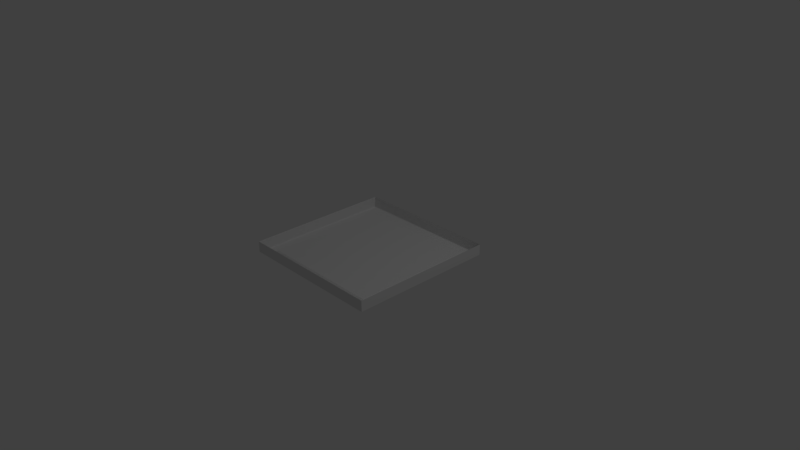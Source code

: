 # Source: CeilingLight.blend  (saved by Blender 2.78.0; exported with 4.5.12 LTS)
import bpy
from mathutils import Matrix  # noqa: F401  (used for matrix-valued properties, if any)

bpy.ops.wm.read_factory_settings(use_empty=True)
scene = bpy.context.scene
scene.name = 'Scene'

# ---- collections
col_collection_1 = bpy.data.collections.new('Collection 1'); scene.collection.children.link(col_collection_1)

# ---- materials (node trees are filled in below, after node groups)
mat_ceilinglight_plastic = bpy.data.materials.new('CeilingLight_Plastic')
mat_ceilinglight_plastic.alpha_threshold = 0.0
mat_ceilinglight_plastic.use_transparent_shadow = False
mat_ceilinglight_plastic.roughness = 0.5
mat_ceilinglight_plastic.line_color = (0.0, 0.0, 0.0, 1.0)
mat_ceilinglight_emitter = bpy.data.materials.new('CeilingLight_Emitter')
mat_ceilinglight_emitter.alpha_threshold = 0.0
mat_ceilinglight_emitter.use_transparent_shadow = False
mat_ceilinglight_emitter.roughness = 0.5

# ---- material node trees

# ---- world
world_world = bpy.data.worlds.new('World'); scene.world = world_world
world_world.color = (0.05088, 0.05088, 0.05088)
world_world.use_sun_shadow = False
world_world.sun_shadow_jitter_overblur = 0.0
world_world.cycles.sampling_method = 'MANUAL'

# ---- cameras
cam_camera = bpy.data.cameras.new('Camera')
cam_camera.clip_end = 100.0
cam_camera.lens = 35.0
cam_camera.sensor_width = 32.0
cam_camera.sensor_height = 18.0
cam_camera.ortho_scale = 7.314
cam_camera.dof.focus_distance = 0.0
cam_camera.dof.aperture_fstop = 128.0

# ---- lights
light_lamp = bpy.data.lights.new('Lamp', 'POINT')
light_lamp.transmission_factor = 0.0
light_lamp.cutoff_distance = 30.0
light_lamp.energy = 100.0
light_lamp.shadow_buffer_clip_start = 1.001
light_lamp.shadow_soft_size = 0.1
light_lamp.shadow_maximum_resolution = 0.006
light_lamp.use_absolute_resolution = True

# ---- meshes
me_cube = bpy.data.meshes.new('Cube')
me_cube.from_pydata([(1.0, 1.0, 0.008199), (1.0, -1.0, 0.008199), (-1.0, -1.0, 0.008199), (-1.0, 1.0, 0.008199), (1.0, 1.0, 0.157), (1.0, -1.0, 0.157), (-1.0, -1.0, 0.157), (-1.0, 1.0, 0.157), (0.8769, 0.8769, 0.0), (0.8769, -0.8769, 0.0), (-0.8769, 0.8769, 0.0), (-0.8769, -0.8769, 0.0), (0.8283, 0.8283, 0.03095), (0.8283, -0.8283, 0.03095), (-0.8283, 0.8283, 0.03095), (-0.8283, -0.8283, 0.03095), (1.0, 1.0, 0.02755), (1.0, -1.0, 0.02755), (-1.0, -1.0, 0.02755), (-1.0, 1.0, 0.02755), (0.9861, 0.9861, 0.0), (-0.9861, 0.9861, 0.0), (0.9861, -0.9861, 0.0), (-0.9861, -0.9861, 0.0)], [], [(21, 20, 8, 10), (12, 13, 15, 14), (16, 4, 5, 17), (17, 5, 6, 18), (18, 6, 7, 19), (16, 0, 3, 19), (8, 9, 13, 12), (20, 22, 9, 8), (23, 21, 10, 11), (22, 23, 11, 9), (11, 10, 14, 15), (10, 8, 12, 14), (9, 11, 15, 13), (4, 16, 19, 7), (2, 18, 19, 3), (1, 17, 18, 2), (0, 16, 17, 1), (1, 2, 23, 22), (2, 3, 21, 23), (0, 1, 22, 20), (3, 0, 20, 21)])
me_cube.polygons.foreach_set('material_index', [0, 1, 0, 0, 0, 0, 0, 0, 0, 0, 0, 0, 0, 0, 0, 0, 0, 0, 0, 0, 0])
_uv = me_cube.uv_layers.new(name='UVMap')
_uv.uv.foreach_set('vector', [0.5244, 0.05351, 0.5285, 0.5242, 0.5024, 0.4982, 0.4984, 0.07951, 0.4191, 0.9999, 0.0001001, 0.9999, 0.0001, 0.5809, 0.4191, 0.5809, 0.547, 0.5451, 0.5819, 0.5807, 0.001299, 0.5807, 0.03681, 0.5458, 0.03681, 0.5458, 0.001299, 0.5807, 0.0001, 0.0001, 0.03505, 0.03569, 0.03505, 0.03569, 0.0001, 0.0001, 0.5807, 0.0001394, 0.5452, 0.03502, 0.547, 0.5451, 0.5378, 0.5343, 0.5344, 0.04421, 0.5452, 0.03502, 0.5024, 0.4982, 0.08366, 0.5013, 0.09704, 0.4873, 0.4884, 0.4848, 0.5285, 0.5242, 0.05766, 0.5273, 0.08366, 0.5013, 0.5024, 0.4982, 0.05357, 0.05658, 0.5244, 0.05351, 0.4984, 0.07951, 0.0796, 0.0826, 0.05766, 0.5273, 0.05357, 0.05658, 0.0796, 0.0826, 0.08366, 0.5013, 0.0796, 0.0826, 0.4984, 0.07951, 0.485, 0.09346, 0.09357, 0.096, 0.4984, 0.07951, 0.5024, 0.4982, 0.4884, 0.4848, 0.485, 0.09346, 0.08366, 0.5013, 0.0796, 0.0826, 0.09357, 0.096, 0.09704, 0.4873, 0.5819, 0.5807, 0.547, 0.5451, 0.5452, 0.03502, 0.5807, 0.0001394, 0.04426, 0.04647, 0.03505, 0.03569, 0.5452, 0.03502, 0.5344, 0.04421, 0.04757, 0.5366, 0.03681, 0.5458, 0.03505, 0.03569, 0.04426, 0.04647, 0.5378, 0.5343, 0.547, 0.5451, 0.03681, 0.5458, 0.04757, 0.5366, 0.04757, 0.5366, 0.04426, 0.04647, 0.05357, 0.05658, 0.05766, 0.5273, 0.04426, 0.04647, 0.5344, 0.04421, 0.5244, 0.05351, 0.05357, 0.05658, 0.5378, 0.5343, 0.04757, 0.5366, 0.05766, 0.5273, 0.5285, 0.5242, 0.5344, 0.04421, 0.5378, 0.5343, 0.5285, 0.5242, 0.5244, 0.05351])
_uv.active_render = True
_uv = me_cube.uv_layers.new(name='UVMap.001')
_uv.uv.foreach_set('vector', [0.4728, 0.1058, 0.476, 0.4726, 0.4557, 0.4523, 0.4526, 0.1261, 0.3728, 0.9536, 0.04636, 0.9536, 0.04636, 0.6272, 0.3728, 0.6272, 0.4905, 0.4889, 0.5177, 0.5166, 0.06527, 0.5166, 0.09294, 0.4894, 0.09294, 0.4894, 0.06527, 0.5166, 0.06434, 0.0642, 0.09157, 0.09194, 0.09157, 0.09194, 0.06434, 0.0642, 0.5167, 0.06423, 0.4891, 0.09141, 0.4905, 0.4889, 0.4833, 0.4805, 0.4807, 0.09857, 0.4891, 0.09141, 0.4557, 0.4523, 0.1294, 0.4547, 0.1399, 0.4439, 0.4448, 0.4419, 0.476, 0.4726, 0.1092, 0.475, 0.1294, 0.4547, 0.4557, 0.4523, 0.106, 0.1082, 0.4728, 0.1058, 0.4526, 0.1261, 0.1263, 0.1285, 0.1092, 0.475, 0.106, 0.1082, 0.1263, 0.1285, 0.1294, 0.4547, 0.1263, 0.1285, 0.4526, 0.1261, 0.4421, 0.1369, 0.1372, 0.1389, 0.4526, 0.1261, 0.4557, 0.4523, 0.4448, 0.4419, 0.4421, 0.1369, 0.1294, 0.4547, 0.1263, 0.1285, 0.1372, 0.1389, 0.1399, 0.4439, 0.5177, 0.5166, 0.4905, 0.4889, 0.4891, 0.09141, 0.5167, 0.06423, 0.09874, 0.1003, 0.09157, 0.09194, 0.4891, 0.09141, 0.4807, 0.09857, 0.1013, 0.4822, 0.09294, 0.4894, 0.09157, 0.09194, 0.09874, 0.1003, 0.4833, 0.4805, 0.4905, 0.4889, 0.09294, 0.4894, 0.1013, 0.4822, 0.1013, 0.4822, 0.09874, 0.1003, 0.106, 0.1082, 0.1092, 0.475, 0.09874, 0.1003, 0.4807, 0.09857, 0.4728, 0.1058, 0.106, 0.1082, 0.4833, 0.4805, 0.1013, 0.4822, 0.1092, 0.475, 0.476, 0.4726, 0.4807, 0.09857, 0.4833, 0.4805, 0.476, 0.4726, 0.4728, 0.1058])
_uv = me_cube.uv_layers.new(name='UVMap.002')
_uv.uv.foreach_set('vector', [0.4728, 0.1058, 0.476, 0.4726, 0.4557, 0.4523, 0.4526, 0.1261, 0.3728, 0.9536, 0.04636, 0.9536, 0.04636, 0.6272, 0.3728, 0.6272, 0.4905, 0.4889, 0.5177, 0.5166, 0.06527, 0.5166, 0.09294, 0.4894, 0.09294, 0.4894, 0.06527, 0.5166, 0.06434, 0.0642, 0.09157, 0.09194, 0.09157, 0.09194, 0.06434, 0.0642, 0.5167, 0.06423, 0.4891, 0.09141, 0.4905, 0.4889, 0.4833, 0.4805, 0.4807, 0.09857, 0.4891, 0.09141, 0.4557, 0.4523, 0.1294, 0.4547, 0.1399, 0.4439, 0.4448, 0.4419, 0.476, 0.4726, 0.1092, 0.475, 0.1294, 0.4547, 0.4557, 0.4523, 0.106, 0.1082, 0.4728, 0.1058, 0.4526, 0.1261, 0.1263, 0.1285, 0.1092, 0.475, 0.106, 0.1082, 0.1263, 0.1285, 0.1294, 0.4547, 0.1263, 0.1285, 0.4526, 0.1261, 0.4421, 0.1369, 0.1372, 0.1389, 0.4526, 0.1261, 0.4557, 0.4523, 0.4448, 0.4419, 0.4421, 0.1369, 0.1294, 0.4547, 0.1263, 0.1285, 0.1372, 0.1389, 0.1399, 0.4439, 0.5177, 0.5166, 0.4905, 0.4889, 0.4891, 0.09141, 0.5167, 0.06423, 0.09874, 0.1003, 0.09157, 0.09194, 0.4891, 0.09141, 0.4807, 0.09857, 0.1013, 0.4822, 0.09294, 0.4894, 0.09157, 0.09194, 0.09874, 0.1003, 0.4833, 0.4805, 0.4905, 0.4889, 0.09294, 0.4894, 0.1013, 0.4822, 0.1013, 0.4822, 0.09874, 0.1003, 0.106, 0.1082, 0.1092, 0.475, 0.09874, 0.1003, 0.4807, 0.09857, 0.4728, 0.1058, 0.106, 0.1082, 0.4833, 0.4805, 0.1013, 0.4822, 0.1092, 0.475, 0.476, 0.4726, 0.4807, 0.09857, 0.4833, 0.4805, 0.476, 0.4726, 0.4728, 0.1058])
me_cube.materials.append(mat_ceilinglight_plastic)
me_cube.materials.append(mat_ceilinglight_emitter)
me_cube.use_remesh_preserve_volume = False
me_cube.use_remesh_preserve_attributes = False
me_cube.use_mirror_vertex_groups = False
me_cube.update()

# ---- objects
ob_cube = bpy.data.objects.new('Cube', me_cube)
ob_lamp = bpy.data.objects.new('Lamp', light_lamp)
ob_camera = bpy.data.objects.new('Camera', cam_camera)

# ---- transforms, parenting, visibility, modifiers, constraints
ob_cube.location = (0.0, 0.0, 0.0)
ob_cube.lock_rotations_4d = False
ob_cube.empty_display_type = 'ARROWS'
ob_cube.lineart.crease_threshold = 0.0
ob_lamp.location = (4.076, 1.005, 5.904)
ob_lamp.rotation_euler = (0.6503, 0.05522, 1.866)
ob_lamp.lock_rotations_4d = False
ob_lamp.empty_display_type = 'ARROWS'
ob_lamp.color = (0.0, 0.0, 0.0, 0.0)
ob_lamp.lineart.crease_threshold = 0.0
ob_camera.location = (7.481, -6.508, 5.344)
ob_camera.rotation_euler = (1.109, 0.0, 0.8149)
ob_camera.lock_rotations_4d = False
ob_camera.empty_display_type = 'ARROWS'
ob_camera.color = (0.0, 0.0, 0.0, 0.0)
ob_camera.display_type = 'WIRE'
ob_camera.lineart.crease_threshold = 0.0

# ---- collection membership
col_collection_1.objects.link(ob_cube)
col_collection_1.objects.link(ob_lamp)
col_collection_1.objects.link(ob_camera)

# ---- scene / render settings (as saved in the file)
scene.camera = ob_camera
scene.frame_start = 1; scene.frame_end = 250; scene.frame_set(1)
scene.render.engine = 'BLENDER_EEVEE_NEXT'
scene.render.resolution_percentage = 50
scene.render.dither_intensity = 0.0
scene.cycles.use_denoising = False
scene.cycles.samples = 128
scene.cycles.sampling_pattern = 'TABULATED_SOBOL'
scene.cycles.light_sampling_threshold = 0.0
scene.cycles.use_adaptive_sampling = False
scene.cycles.use_light_tree = False
scene.cycles.blur_glossy = 0.0
scene.cycles.sample_clamp_indirect = 0.0
scene.view_settings.view_transform = 'Standard'
bpy.context.view_layer.update()
